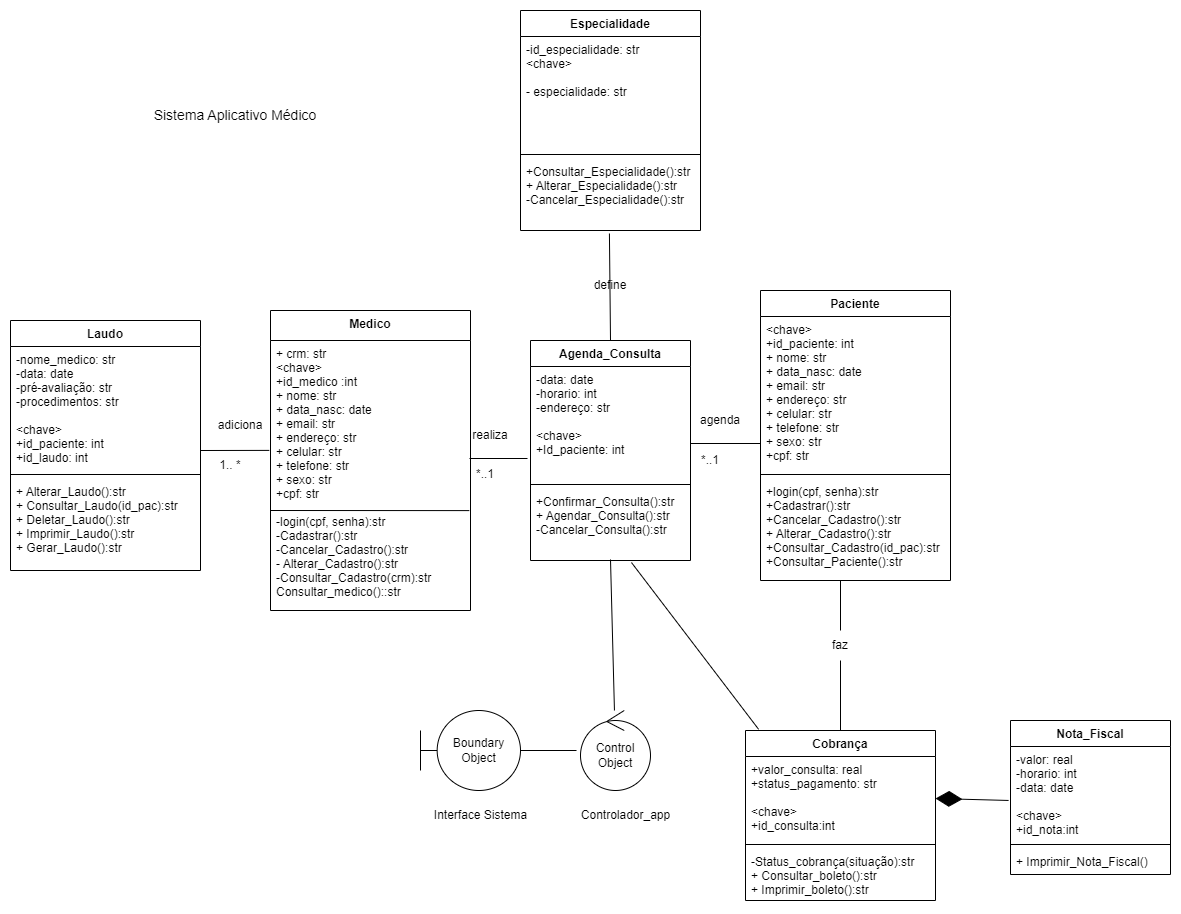

The diagram above was exported from draw.io. Its source (the exported page's mxGraphModel, read from the mxfile embedded in the PNG):
<mxGraphModel dx="1947" dy="452" grid="0" gridSize="10" guides="1" tooltips="1" connect="1" arrows="1" fold="1" page="1" pageScale="1" pageWidth="827" pageHeight="1169" math="0" shadow="0">
  <root>
    <mxCell id="0" />
    <mxCell id="1" parent="0" />
    <mxCell id="PtXDoA3JXFzB_8pmT9Xv-9" value="Medico" style="swimlane;fontStyle=1;align=center;verticalAlign=top;childLayout=stackLayout;horizontal=1;startSize=30;horizontalStack=0;resizeParent=1;resizeParentMax=0;resizeLast=0;collapsible=1;marginBottom=0;" parent="1" vertex="1">
      <mxGeometry x="-400" y="350" width="200" height="300" as="geometry" />
    </mxCell>
    <mxCell id="PtXDoA3JXFzB_8pmT9Xv-10" value="+ crm: str&#10;&lt;chave&gt;&#10;+id_medico :int&#10;+ nome: str&#10;+ data_nasc: date&#10;+ email: str&#10;+ endereço: str&#10;+ celular: str&#10;+ telefone: str&#10;+ sexo: str&#10;+cpf: str&#10;&#10;-login(cpf, senha):str&#10;-Cadastrar():str&#10;-Cancelar_Cadastro():str&#10;- Alterar_Cadastro():str&#10;-Consultar_Cadastro(crm):str&#10;Consultar_medico()::str&#10;&#10;" style="text;strokeColor=none;fillColor=none;align=left;verticalAlign=top;spacingLeft=4;spacingRight=4;overflow=hidden;rotatable=0;points=[[0,0.5],[1,0.5]];portConstraint=eastwest;" parent="PtXDoA3JXFzB_8pmT9Xv-9" vertex="1">
      <mxGeometry y="30" width="200" height="270" as="geometry" />
    </mxCell>
    <mxCell id="PtXDoA3JXFzB_8pmT9Xv-11" value="" style="line;strokeWidth=1;fillColor=none;align=left;verticalAlign=middle;spacingTop=-1;spacingLeft=3;spacingRight=3;rotatable=0;labelPosition=right;points=[];portConstraint=eastwest;strokeColor=inherit;" parent="PtXDoA3JXFzB_8pmT9Xv-9" vertex="1">
      <mxGeometry y="300" width="200" as="geometry" />
    </mxCell>
    <mxCell id="T42cQrTxRej923MNOK3P-1" value="" style="endArrow=none;html=1;rounded=0;entryX=0.994;entryY=0.63;entryDx=0;entryDy=0;entryPerimeter=0;" parent="PtXDoA3JXFzB_8pmT9Xv-9" target="PtXDoA3JXFzB_8pmT9Xv-10" edge="1">
      <mxGeometry width="50" height="50" relative="1" as="geometry">
        <mxPoint y="200" as="sourcePoint" />
        <mxPoint x="160" y="200" as="targetPoint" />
      </mxGeometry>
    </mxCell>
    <mxCell id="PtXDoA3JXFzB_8pmT9Xv-17" value="Agenda_Consulta" style="swimlane;fontStyle=1;align=center;verticalAlign=top;childLayout=stackLayout;horizontal=1;startSize=26;horizontalStack=0;resizeParent=1;resizeParentMax=0;resizeLast=0;collapsible=1;marginBottom=0;" parent="1" vertex="1">
      <mxGeometry x="-140" y="380" width="160" height="220" as="geometry" />
    </mxCell>
    <mxCell id="PtXDoA3JXFzB_8pmT9Xv-18" value="-data: date&#10;-horario: int&#10;-endereço: str&#10;&#10;&lt;chave&gt;&#10;+Id_paciente: int" style="text;strokeColor=none;fillColor=none;align=left;verticalAlign=top;spacingLeft=4;spacingRight=4;overflow=hidden;rotatable=0;points=[[0,0.5],[1,0.5]];portConstraint=eastwest;" parent="PtXDoA3JXFzB_8pmT9Xv-17" vertex="1">
      <mxGeometry y="26" width="160" height="114" as="geometry" />
    </mxCell>
    <mxCell id="PtXDoA3JXFzB_8pmT9Xv-19" value="" style="line;strokeWidth=1;fillColor=none;align=left;verticalAlign=middle;spacingTop=-1;spacingLeft=3;spacingRight=3;rotatable=0;labelPosition=right;points=[];portConstraint=eastwest;strokeColor=inherit;" parent="PtXDoA3JXFzB_8pmT9Xv-17" vertex="1">
      <mxGeometry y="140" width="160" height="8" as="geometry" />
    </mxCell>
    <mxCell id="PtXDoA3JXFzB_8pmT9Xv-20" value="+Confirmar_Consulta():str&#10;+ Agendar_Consulta():str&#10;-Cancelar_Consulta():str&#10;" style="text;strokeColor=none;fillColor=none;align=left;verticalAlign=top;spacingLeft=4;spacingRight=4;overflow=hidden;rotatable=0;points=[[0,0.5],[1,0.5]];portConstraint=eastwest;" parent="PtXDoA3JXFzB_8pmT9Xv-17" vertex="1">
      <mxGeometry y="148" width="160" height="72" as="geometry" />
    </mxCell>
    <mxCell id="PtXDoA3JXFzB_8pmT9Xv-37" value="Paciente" style="swimlane;fontStyle=1;align=center;verticalAlign=top;childLayout=stackLayout;horizontal=1;startSize=26;horizontalStack=0;resizeParent=1;resizeParentMax=0;resizeLast=0;collapsible=1;marginBottom=0;" parent="1" vertex="1">
      <mxGeometry x="90" y="330" width="190" height="290" as="geometry" />
    </mxCell>
    <mxCell id="PtXDoA3JXFzB_8pmT9Xv-38" value="&lt;chave&gt;&#10;+id_paciente: int&#10;+ nome: str&#10;+ data_nasc: date&#10;+ email: str&#10;+ endereço: str&#10;+ celular: str&#10;+ telefone: str&#10;+ sexo: str&#10;+cpf: str&#10;&#10;" style="text;strokeColor=none;fillColor=none;align=left;verticalAlign=top;spacingLeft=4;spacingRight=4;overflow=hidden;rotatable=0;points=[[0,0.5],[1,0.5]];portConstraint=eastwest;" parent="PtXDoA3JXFzB_8pmT9Xv-37" vertex="1">
      <mxGeometry y="26" width="190" height="154" as="geometry" />
    </mxCell>
    <mxCell id="PtXDoA3JXFzB_8pmT9Xv-39" value="" style="line;strokeWidth=1;fillColor=none;align=left;verticalAlign=middle;spacingTop=-1;spacingLeft=3;spacingRight=3;rotatable=0;labelPosition=right;points=[];portConstraint=eastwest;strokeColor=inherit;" parent="PtXDoA3JXFzB_8pmT9Xv-37" vertex="1">
      <mxGeometry y="180" width="190" height="8" as="geometry" />
    </mxCell>
    <mxCell id="PtXDoA3JXFzB_8pmT9Xv-40" value="+login(cpf, senha):str&#10;+Cadastrar():str&#10;+Cancelar_Cadastro():str&#10;+ Alterar_Cadastro():str&#10;+Consultar_Cadastro(id_pac):str&#10;+Consultar_Paciente():str&#10;" style="text;strokeColor=none;fillColor=none;align=left;verticalAlign=top;spacingLeft=4;spacingRight=4;overflow=hidden;rotatable=0;points=[[0,0.5],[1,0.5]];portConstraint=eastwest;" parent="PtXDoA3JXFzB_8pmT9Xv-37" vertex="1">
      <mxGeometry y="188" width="190" height="102" as="geometry" />
    </mxCell>
    <mxCell id="PtXDoA3JXFzB_8pmT9Xv-42" value="Cobrança" style="swimlane;fontStyle=1;align=center;verticalAlign=top;childLayout=stackLayout;horizontal=1;startSize=26;horizontalStack=0;resizeParent=1;resizeParentMax=0;resizeLast=0;collapsible=1;marginBottom=0;" parent="1" vertex="1">
      <mxGeometry x="75" y="770" width="190" height="170" as="geometry" />
    </mxCell>
    <mxCell id="PtXDoA3JXFzB_8pmT9Xv-43" value="+valor_consulta: real&#10;+status_pagamento: str&#10;&#10;&lt;chave&gt;&#10;+id_consulta:int" style="text;strokeColor=none;fillColor=none;align=left;verticalAlign=top;spacingLeft=4;spacingRight=4;overflow=hidden;rotatable=0;points=[[0,0.5],[1,0.5]];portConstraint=eastwest;" parent="PtXDoA3JXFzB_8pmT9Xv-42" vertex="1">
      <mxGeometry y="26" width="190" height="84" as="geometry" />
    </mxCell>
    <mxCell id="PtXDoA3JXFzB_8pmT9Xv-44" value="" style="line;strokeWidth=1;fillColor=none;align=left;verticalAlign=middle;spacingTop=-1;spacingLeft=3;spacingRight=3;rotatable=0;labelPosition=right;points=[];portConstraint=eastwest;" parent="PtXDoA3JXFzB_8pmT9Xv-42" vertex="1">
      <mxGeometry y="110" width="190" height="8" as="geometry" />
    </mxCell>
    <mxCell id="PtXDoA3JXFzB_8pmT9Xv-45" value="-Status_cobrança(situação):str&#10;+ Consultar_boleto():str&#10;+ Imprimir_boleto():str&#10;" style="text;strokeColor=none;fillColor=none;align=left;verticalAlign=top;spacingLeft=4;spacingRight=4;overflow=hidden;rotatable=0;points=[[0,0.5],[1,0.5]];portConstraint=eastwest;" parent="PtXDoA3JXFzB_8pmT9Xv-42" vertex="1">
      <mxGeometry y="118" width="190" height="52" as="geometry" />
    </mxCell>
    <mxCell id="PtXDoA3JXFzB_8pmT9Xv-46" value="Nota_Fiscal" style="swimlane;fontStyle=1;align=center;verticalAlign=top;childLayout=stackLayout;horizontal=1;startSize=26;horizontalStack=0;resizeParent=1;resizeParentMax=0;resizeLast=0;collapsible=1;marginBottom=0;" parent="1" vertex="1">
      <mxGeometry x="340" y="760" width="160" height="154" as="geometry" />
    </mxCell>
    <mxCell id="PtXDoA3JXFzB_8pmT9Xv-47" value="-valor: real&#10;-horario: int&#10;-data: date&#10;&#10;&lt;chave&gt;&#10;+id_nota:int&#10;" style="text;strokeColor=none;fillColor=none;align=left;verticalAlign=top;spacingLeft=4;spacingRight=4;overflow=hidden;rotatable=0;points=[[0,0.5],[1,0.5]];portConstraint=eastwest;" parent="PtXDoA3JXFzB_8pmT9Xv-46" vertex="1">
      <mxGeometry y="26" width="160" height="94" as="geometry" />
    </mxCell>
    <mxCell id="PtXDoA3JXFzB_8pmT9Xv-48" value="" style="line;strokeWidth=1;fillColor=none;align=left;verticalAlign=middle;spacingTop=-1;spacingLeft=3;spacingRight=3;rotatable=0;labelPosition=right;points=[];portConstraint=eastwest;" parent="PtXDoA3JXFzB_8pmT9Xv-46" vertex="1">
      <mxGeometry y="120" width="160" height="8" as="geometry" />
    </mxCell>
    <mxCell id="PtXDoA3JXFzB_8pmT9Xv-49" value="+ Imprimir_Nota_Fiscal()" style="text;strokeColor=none;fillColor=none;align=left;verticalAlign=top;spacingLeft=4;spacingRight=4;overflow=hidden;rotatable=0;points=[[0,0.5],[1,0.5]];portConstraint=eastwest;" parent="PtXDoA3JXFzB_8pmT9Xv-46" vertex="1">
      <mxGeometry y="128" width="160" height="26" as="geometry" />
    </mxCell>
    <mxCell id="PtXDoA3JXFzB_8pmT9Xv-50" value="" style="endArrow=diamondThin;endFill=1;endSize=24;html=1;rounded=0;exitX=-0.012;exitY=0.574;exitDx=0;exitDy=0;entryX=1;entryY=0.5;entryDx=0;entryDy=0;exitPerimeter=0;" parent="1" source="PtXDoA3JXFzB_8pmT9Xv-47" target="PtXDoA3JXFzB_8pmT9Xv-43" edge="1">
      <mxGeometry width="160" relative="1" as="geometry">
        <mxPoint x="212.00000000000006" y="805.0619999999999" as="sourcePoint" />
        <mxPoint x="250" y="830" as="targetPoint" />
      </mxGeometry>
    </mxCell>
    <mxCell id="PtXDoA3JXFzB_8pmT9Xv-58" value="" style="endArrow=none;html=1;rounded=0;startArrow=none;" parent="1" source="PtXDoA3JXFzB_8pmT9Xv-70" edge="1">
      <mxGeometry width="50" height="50" relative="1" as="geometry">
        <mxPoint x="180" y="530" as="sourcePoint" />
        <mxPoint x="170" y="620" as="targetPoint" />
      </mxGeometry>
    </mxCell>
    <mxCell id="PtXDoA3JXFzB_8pmT9Xv-66" value="" style="endArrow=none;html=1;rounded=0;" parent="1" edge="1">
      <mxGeometry width="50" height="50" relative="1" as="geometry">
        <mxPoint x="20" y="483" as="sourcePoint" />
        <mxPoint x="90" y="483" as="targetPoint" />
      </mxGeometry>
    </mxCell>
    <mxCell id="PtXDoA3JXFzB_8pmT9Xv-69" value="agenda" style="text;html=1;strokeColor=none;fillColor=none;align=center;verticalAlign=middle;whiteSpace=wrap;rounded=0;" parent="1" vertex="1">
      <mxGeometry x="20" y="445" width="60" height="30" as="geometry" />
    </mxCell>
    <mxCell id="PtXDoA3JXFzB_8pmT9Xv-70" value="faz" style="text;html=1;strokeColor=none;fillColor=none;align=center;verticalAlign=middle;whiteSpace=wrap;rounded=0;" parent="1" vertex="1">
      <mxGeometry x="140" y="670" width="60" height="30" as="geometry" />
    </mxCell>
    <mxCell id="PtXDoA3JXFzB_8pmT9Xv-71" value="" style="endArrow=none;html=1;rounded=0;" parent="1" source="PtXDoA3JXFzB_8pmT9Xv-42" target="PtXDoA3JXFzB_8pmT9Xv-70" edge="1">
      <mxGeometry width="50" height="50" relative="1" as="geometry">
        <mxPoint x="120" y="650" as="sourcePoint" />
        <mxPoint x="120" y="570" as="targetPoint" />
      </mxGeometry>
    </mxCell>
    <mxCell id="PtXDoA3JXFzB_8pmT9Xv-74" value="Interface Sistema" style="text;html=1;align=center;verticalAlign=middle;resizable=0;points=[];autosize=1;strokeColor=none;fillColor=none;" parent="1" vertex="1">
      <mxGeometry x="-250" y="840" width="120" height="30" as="geometry" />
    </mxCell>
    <mxCell id="PtXDoA3JXFzB_8pmT9Xv-75" value="Control Object" style="ellipse;shape=umlControl;whiteSpace=wrap;html=1;" parent="1" vertex="1">
      <mxGeometry x="-90" y="750" width="70" height="80" as="geometry" />
    </mxCell>
    <mxCell id="PtXDoA3JXFzB_8pmT9Xv-76" value="Controlador_app" style="text;html=1;align=center;verticalAlign=middle;resizable=0;points=[];autosize=1;strokeColor=none;fillColor=none;" parent="1" vertex="1">
      <mxGeometry x="-100" y="840" width="110" height="30" as="geometry" />
    </mxCell>
    <mxCell id="LpmZ6TTha1ZZ2ulVmetg-1" value="" style="endArrow=none;html=1;rounded=0;exitX=-0.057;exitY=0.5;exitDx=0;exitDy=0;exitPerimeter=0;" parent="1" source="PtXDoA3JXFzB_8pmT9Xv-75" target="6P0cZmIc8E3FJLAlbZa5-3" edge="1">
      <mxGeometry width="50" height="50" relative="1" as="geometry">
        <mxPoint x="160" y="360" as="sourcePoint" />
        <mxPoint x="-60" y="290" as="targetPoint" />
      </mxGeometry>
    </mxCell>
    <mxCell id="piyu7tKfB-vt48QJvIEF-3" value="*..1" style="text;html=1;strokeColor=none;fillColor=none;align=center;verticalAlign=middle;whiteSpace=wrap;rounded=0;" parent="1" vertex="1">
      <mxGeometry x="20" y="485" width="40" height="30" as="geometry" />
    </mxCell>
    <mxCell id="piyu7tKfB-vt48QJvIEF-4" value="1.. *" style="text;html=1;strokeColor=none;fillColor=none;align=center;verticalAlign=middle;whiteSpace=wrap;rounded=0;" parent="1" vertex="1">
      <mxGeometry x="-470" y="490" width="60" height="30" as="geometry" />
    </mxCell>
    <mxCell id="piyu7tKfB-vt48QJvIEF-6" value="Laudo" style="swimlane;fontStyle=1;align=center;verticalAlign=top;childLayout=stackLayout;horizontal=1;startSize=26;horizontalStack=0;resizeParent=1;resizeParentMax=0;resizeLast=0;collapsible=1;marginBottom=0;" parent="1" vertex="1">
      <mxGeometry x="-660" y="360" width="190" height="250" as="geometry" />
    </mxCell>
    <mxCell id="piyu7tKfB-vt48QJvIEF-7" value="-nome_medico: str&#10;-data: date&#10;-pré-avaliação: str&#10;-procedimentos: str&#10;&#10;&lt;chave&gt;&#10;+id_paciente: int&#10;+id_laudo: int" style="text;strokeColor=none;fillColor=none;align=left;verticalAlign=top;spacingLeft=4;spacingRight=4;overflow=hidden;rotatable=0;points=[[0,0.5],[1,0.5]];portConstraint=eastwest;" parent="piyu7tKfB-vt48QJvIEF-6" vertex="1">
      <mxGeometry y="26" width="190" height="124" as="geometry" />
    </mxCell>
    <mxCell id="piyu7tKfB-vt48QJvIEF-8" value="" style="line;strokeWidth=1;fillColor=none;align=left;verticalAlign=middle;spacingTop=-1;spacingLeft=3;spacingRight=3;rotatable=0;labelPosition=right;points=[];portConstraint=eastwest;strokeColor=inherit;" parent="piyu7tKfB-vt48QJvIEF-6" vertex="1">
      <mxGeometry y="150" width="190" height="8" as="geometry" />
    </mxCell>
    <mxCell id="piyu7tKfB-vt48QJvIEF-9" value="+ Alterar_Laudo():str&#10;+ Consultar_Laudo(id_pac):str&#10;+ Deletar_Laudo():str&#10;+ Imprimir_Laudo():str&#10;+ Gerar_Laudo():str" style="text;strokeColor=none;fillColor=none;align=left;verticalAlign=top;spacingLeft=4;spacingRight=4;overflow=hidden;rotatable=0;points=[[0,0.5],[1,0.5]];portConstraint=eastwest;" parent="piyu7tKfB-vt48QJvIEF-6" vertex="1">
      <mxGeometry y="158" width="190" height="92" as="geometry" />
    </mxCell>
    <mxCell id="piyu7tKfB-vt48QJvIEF-13" value="&lt;font style=&quot;font-size: 14px;&quot;&gt;Sistema Aplicativo Médico&lt;/font&gt;" style="text;html=1;strokeColor=none;fillColor=none;align=center;verticalAlign=middle;whiteSpace=wrap;rounded=0;" parent="1" vertex="1">
      <mxGeometry x="-620" y="140" width="370" height="30" as="geometry" />
    </mxCell>
    <mxCell id="6P0cZmIc8E3FJLAlbZa5-3" value="Boundary Object" style="shape=umlBoundary;whiteSpace=wrap;html=1;" parent="1" vertex="1">
      <mxGeometry x="-250" y="750" width="100" height="80" as="geometry" />
    </mxCell>
    <mxCell id="6P0cZmIc8E3FJLAlbZa5-4" value="" style="endArrow=none;html=1;rounded=0;entryX=0.5;entryY=0.986;entryDx=0;entryDy=0;entryPerimeter=0;" parent="1" source="PtXDoA3JXFzB_8pmT9Xv-75" target="PtXDoA3JXFzB_8pmT9Xv-20" edge="1">
      <mxGeometry width="50" height="50" relative="1" as="geometry">
        <mxPoint x="-50" y="680" as="sourcePoint" />
        <mxPoint x="70" y="590" as="targetPoint" />
      </mxGeometry>
    </mxCell>
    <mxCell id="6P0cZmIc8E3FJLAlbZa5-5" value="" style="endArrow=none;html=1;rounded=0;entryX=0.069;entryY=-0.007;entryDx=0;entryDy=0;entryPerimeter=0;exitX=0.631;exitY=1.028;exitDx=0;exitDy=0;exitPerimeter=0;" parent="1" source="PtXDoA3JXFzB_8pmT9Xv-20" target="PtXDoA3JXFzB_8pmT9Xv-42" edge="1">
      <mxGeometry width="50" height="50" relative="1" as="geometry">
        <mxPoint x="20" y="640" as="sourcePoint" />
        <mxPoint x="100" y="760" as="targetPoint" />
      </mxGeometry>
    </mxCell>
    <mxCell id="6P0cZmIc8E3FJLAlbZa5-11" value="" style="endArrow=none;html=1;rounded=0;entryX=-0.006;entryY=0.407;entryDx=0;entryDy=0;entryPerimeter=0;" parent="1" target="PtXDoA3JXFzB_8pmT9Xv-10" edge="1">
      <mxGeometry width="50" height="50" relative="1" as="geometry">
        <mxPoint x="-470" y="490" as="sourcePoint" />
        <mxPoint x="-390" y="486" as="targetPoint" />
      </mxGeometry>
    </mxCell>
    <mxCell id="6P0cZmIc8E3FJLAlbZa5-12" value="adiciona" style="text;html=1;strokeColor=none;fillColor=none;align=center;verticalAlign=middle;whiteSpace=wrap;rounded=0;" parent="1" vertex="1">
      <mxGeometry x="-460" y="450" width="60" height="30" as="geometry" />
    </mxCell>
    <mxCell id="6P0cZmIc8E3FJLAlbZa5-13" value="*..1" style="text;html=1;strokeColor=none;fillColor=none;align=center;verticalAlign=middle;whiteSpace=wrap;rounded=0;" parent="1" vertex="1">
      <mxGeometry x="-215" y="499" width="60" height="30" as="geometry" />
    </mxCell>
    <mxCell id="6P0cZmIc8E3FJLAlbZa5-10" value="realiza" style="text;html=1;strokeColor=none;fillColor=none;align=center;verticalAlign=middle;whiteSpace=wrap;rounded=0;" parent="1" vertex="1">
      <mxGeometry x="-210" y="460" width="60" height="30" as="geometry" />
    </mxCell>
    <mxCell id="T42cQrTxRej923MNOK3P-3" value="" style="endArrow=none;html=1;rounded=0;" parent="1" edge="1">
      <mxGeometry width="50" height="50" relative="1" as="geometry">
        <mxPoint x="-201" y="498" as="sourcePoint" />
        <mxPoint x="-143" y="498" as="targetPoint" />
      </mxGeometry>
    </mxCell>
    <mxCell id="sif6WFAaDSq8kyrqMjIK-1" value="Especialidade" style="swimlane;fontStyle=1;align=center;verticalAlign=top;childLayout=stackLayout;horizontal=1;startSize=26;horizontalStack=0;resizeParent=1;resizeParentMax=0;resizeLast=0;collapsible=1;marginBottom=0;" parent="1" vertex="1">
      <mxGeometry x="-150" y="50" width="180" height="220" as="geometry" />
    </mxCell>
    <mxCell id="sif6WFAaDSq8kyrqMjIK-2" value="-id_especialidade: str&#10;&lt;chave&gt;&#10;&#10;- especialidade: str&#10;" style="text;strokeColor=none;fillColor=none;align=left;verticalAlign=top;spacingLeft=4;spacingRight=4;overflow=hidden;rotatable=0;points=[[0,0.5],[1,0.5]];portConstraint=eastwest;" parent="sif6WFAaDSq8kyrqMjIK-1" vertex="1">
      <mxGeometry y="26" width="180" height="114" as="geometry" />
    </mxCell>
    <mxCell id="sif6WFAaDSq8kyrqMjIK-3" value="" style="line;strokeWidth=1;fillColor=none;align=left;verticalAlign=middle;spacingTop=-1;spacingLeft=3;spacingRight=3;rotatable=0;labelPosition=right;points=[];portConstraint=eastwest;strokeColor=inherit;" parent="sif6WFAaDSq8kyrqMjIK-1" vertex="1">
      <mxGeometry y="140" width="180" height="8" as="geometry" />
    </mxCell>
    <mxCell id="sif6WFAaDSq8kyrqMjIK-4" value="+Consultar_Especialidade():str&#10;+ Alterar_Especialidade():str&#10;-Cancelar_Especialidade():str" style="text;strokeColor=none;fillColor=none;align=left;verticalAlign=top;spacingLeft=4;spacingRight=4;overflow=hidden;rotatable=0;points=[[0,0.5],[1,0.5]];portConstraint=eastwest;" parent="sif6WFAaDSq8kyrqMjIK-1" vertex="1">
      <mxGeometry y="148" width="180" height="72" as="geometry" />
    </mxCell>
    <mxCell id="sif6WFAaDSq8kyrqMjIK-6" value="define" style="text;html=1;strokeColor=none;fillColor=none;align=center;verticalAlign=middle;whiteSpace=wrap;rounded=0;" parent="1" vertex="1">
      <mxGeometry x="-95" y="310" width="70" height="30" as="geometry" />
    </mxCell>
    <mxCell id="sif6WFAaDSq8kyrqMjIK-10" value="" style="endArrow=none;html=1;rounded=0;exitX=0.5;exitY=0;exitDx=0;exitDy=0;entryX=0.494;entryY=1.042;entryDx=0;entryDy=0;entryPerimeter=0;" parent="1" source="PtXDoA3JXFzB_8pmT9Xv-17" target="sif6WFAaDSq8kyrqMjIK-4" edge="1">
      <mxGeometry width="50" height="50" relative="1" as="geometry">
        <mxPoint x="-190" y="200" as="sourcePoint" />
        <mxPoint x="-140" y="150" as="targetPoint" />
      </mxGeometry>
    </mxCell>
  </root>
</mxGraphModel>